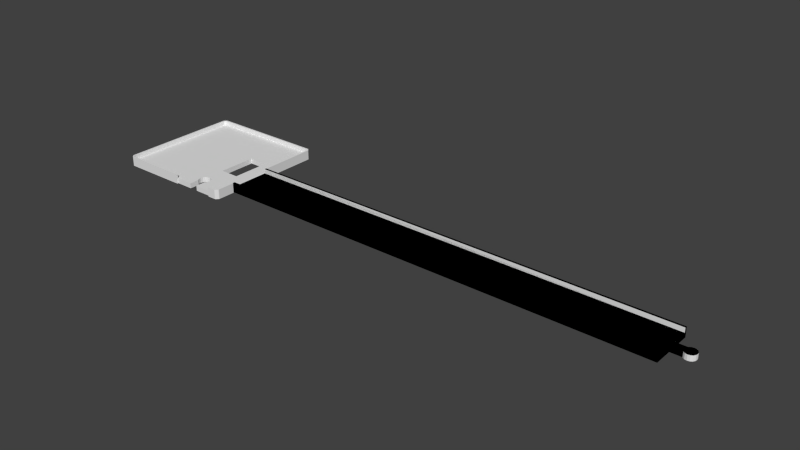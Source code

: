 # Source: 11.blend  (saved by Blender 2.68.0; exported with 4.5.12 LTS)
import bpy
from mathutils import Matrix  # noqa: F401  (used for matrix-valued properties, if any)

bpy.ops.wm.read_factory_settings(use_empty=True)
scene = bpy.context.scene
scene.name = 'Scene'

# ---- collections
col_collection_1 = bpy.data.collections.new('Collection 1'); scene.collection.children.link(col_collection_1)

# ---- world
world_world = bpy.data.worlds.new('World'); scene.world = world_world
world_world.color = (0.05088, 0.05088, 0.05088)
world_world.use_sun_shadow = False
world_world.sun_shadow_jitter_overblur = 0.0
world_world.cycles.sampling_method = 'MANUAL'
world_world.cycles.sample_map_resolution = 256

# ---- meshes
me_b1 = bpy.data.meshes.new('B1')
me_b1.from_pydata([(-0.01, 11.1, 1.4), (-0.01, 11.7, 0.0), (-0.01, 0.6, 1.4), (-0.01, 0.0, 0.0), (-0.01, 0.0, 2.6), (-0.01, 11.1, 2.6), (-0.01, 11.7, 2.6), (-0.01, 0.6, 2.6), (119.7, 0.0, 0.0), (119.7, 0.0, 2.6), (119.7, 6.85, 0.0), (119.7, 11.7, 0.0), (119.7, 4.85, 0.0), (122.6, 4.789, 0.0), (123.7, 7.35, 0.0), (124.3, 7.236, 0.0), (122.6, 6.85, 0.0), (123.1, 7.236, 0.0), (123.1, 4.464, 0.0), (124.8, 6.911, 0.0), (125.1, 6.424, 0.0), (123.7, 4.35, 0.0), (125.2, 5.85, 0.0), (124.3, 4.464, 0.0), (125.1, 5.276, 0.0), (124.8, 4.789, 0.0), (122.6, 4.85, 0.0), (122.6, 6.911, 0.0), (119.7, 11.7, 2.6), (119.7, 11.1, 2.6), (119.7, 11.1, 1.4), (119.7, 0.6, 1.4), (122.6, 4.85, 1.4), (119.7, 4.85, 1.4), (124.8, 4.789, 1.4), (123.1, 4.464, 1.4), (122.6, 4.789, 1.4), (123.7, 4.35, 1.4), (124.3, 4.464, 1.4), (125.1, 5.276, 1.4), (125.2, 5.85, 1.4), (125.1, 6.424, 1.4), (119.7, 6.85, 1.4), (123.1, 7.236, 1.4), (122.6, 6.911, 1.4), (124.8, 6.911, 1.4), (124.3, 7.236, 1.4), (122.6, 6.85, 1.4), (123.7, 7.35, 1.4), (119.7, 0.6, 2.6)], [], [(0, 1, 2), (3, 4, 2), (3, 2, 1), (1, 0, 5), (1, 5, 6), (2, 4, 7), (4, 3, 8), (9, 4, 8), (3, 1, 8), (10, 1, 11), (8, 1, 12), (13, 14, 15), (16, 17, 14), (18, 19, 20), (21, 20, 22), (23, 24, 25), (13, 19, 18), (18, 20, 21), (12, 16, 14), (13, 15, 19), (26, 14, 13), (16, 27, 17), (10, 16, 12), (10, 12, 1), (21, 22, 24), (21, 24, 23), (12, 14, 26), (1, 6, 11), (11, 6, 28), (6, 5, 29), (28, 6, 29), (5, 0, 30), (29, 5, 30), (0, 2, 31), (32, 0, 33), (33, 0, 31), (34, 0, 32), (35, 32, 36), (37, 32, 35), (38, 32, 37), (34, 32, 38), (39, 0, 34), (40, 0, 39), (41, 0, 40), (42, 0, 41), (43, 44, 45), (46, 43, 45), (45, 44, 41), (44, 47, 41), (47, 42, 41), (48, 43, 46), (42, 30, 0), (2, 7, 31), (31, 7, 49), (7, 4, 9), (49, 7, 9), (31, 8, 12), (31, 49, 9), (9, 8, 31), (33, 31, 12), (33, 12, 26), (32, 33, 26), (26, 13, 32), (32, 13, 36), (36, 13, 18), (35, 36, 18), (35, 18, 21), (37, 35, 21), (37, 21, 23), (38, 37, 23), (38, 23, 25), (34, 38, 25), (34, 25, 24), (39, 34, 24), (39, 24, 22), (40, 39, 22), (22, 20, 41), (40, 22, 41), (20, 19, 45), (41, 20, 45), (15, 46, 19), (19, 46, 45), (14, 48, 15), (15, 48, 46), (17, 43, 14), (14, 43, 48), (27, 44, 17), (17, 44, 43), (16, 47, 27), (27, 47, 44), (10, 42, 16), (16, 42, 47), (42, 10, 11), (30, 42, 11), (28, 30, 11), (29, 30, 28)])
me_b1.use_remesh_preserve_volume = False
me_b1.use_remesh_preserve_attributes = False
me_b1.use_mirror_vertex_groups = False
me_b1.update()
me_i = bpy.data.meshes.new('I')
me_i.from_pydata([(-0.2, 0.613, 0.0), (-0.149, 0.46, 0.0), (-0.2, 0.613, 2.6), (-0.2, 32.69, 0.0), (-0.149, 0.46, 2.6), (-0.2, 32.69, 2.6), (-0.149, 32.85, 0.0), (0.46, -0.149, 0.0), (0.46, 33.43, 0.0), (0.206, 0.689, 2.6), (0.46, -0.149, 2.6), (0.613, -0.2, 0.0), (-0.149, 32.85, 2.6), (0.613, 33.51, 0.0), (0.206, 32.62, 2.6), (18.29, -0.2, 0.0), (0.46, 33.43, 2.6), (32.69, 33.51, 0.0), (0.689, 0.206, 2.6), (0.206, 32.62, 1.4), (0.689, 33.1, 2.6), (0.613, -0.2, 2.6), (18.29, 0.152, 0.0), (0.613, 33.51, 2.6), (32.85, 33.43, 0.0), (0.689, 0.206, 1.4), (0.689, 33.1, 1.4), (0.206, 0.689, 1.4), (18.29, -0.2, 2.6), (23.14, 0.152, 0.0), (33.43, 32.85, 0.0), (32.69, 33.51, 2.6), (18.29, 0.206, 1.4), (32.62, 33.1, 1.4), (18.29, 0.152, 1.4), (23.14, 2.819, 0.0), (33.51, 32.69, 0.0), (32.85, 33.43, 2.6), (18.29, 0.206, 2.6), (33.1, 32.62, 1.4), (32.62, 33.1, 2.6), (23.14, 0.152, 1.4), (22.78, 3.353, 0.0), (23.65, 20.95, 0.0), (33.43, 32.85, 2.6), (28.96, 20.95, 1.4), (23.14, 2.819, 1.4), (22.78, 3.353, 1.4), (22.66, 3.988, 0.0), (23.65, 10.64, 0.0), (28.96, 20.95, 0.0), (33.51, 32.69, 2.6), (33.1, 32.62, 2.6), (33.1, 16.79, 1.4), (23.65, 20.95, 1.4), (22.66, 3.988, 1.4), (22.78, 4.648, 0.0), (23.65, 10.64, 1.4), (23.65, 5.512, 0.0), (33.3, 17.25, 0.0), (33.29, 17.25, 0.0), (33.29, 16.8, 0.0), (33.51, 17.25, 2.525), (33.51, 17.25, 2.595), (33.51, 17.25, 2.6), (33.1, 16.79, 2.6), (33.29, 5.901, 1.4), (33.3, 5.388, 1.4), (33.3, 5.55, 1.4), (33.29, 5.55, 1.4), (23.14, 5.156, 0.0), (28.96, 10.64, 0.0), (33.29, 16.78, 0.0), (33.51, 17.25, 0.0), (33.49, 17.25, 2.6), (33.29, 16.79, 2.6), (33.29, 17.25, 2.6), (28.96, 10.64, 1.4), (33.3, 5.55, 1.4), (33.29, 16.65, 1.4), (33.29, 16.79, 1.4), (33.29, 6.15, 1.4), (33.29, 16.79, 1.454), (33.1, 0.689, 1.4), (22.78, 4.648, 1.4), (23.14, 5.156, 1.4), (24.31, 5.639, 0.0), (33.29, 5.55, 0.0), (33.3, 5.388, 0.0), (33.3, 5.55, 0.0), (33.29, 16.79, 1.98), (33.1, 5.388, 1.4), (33.3, 5.55, 1.38), (32.62, 0.206, 1.4), (23.65, 5.512, 1.4), (24.94, 5.512, 0.0), (25.48, 5.156, 0.0), (33.1, 5.388, 2.6), (33.1, 0.689, 2.6), (32.62, 0.206, 2.6), (30.31, 0.206, 1.4), (24.31, 5.639, 1.4), (33.51, 5.388, 0.0), (25.81, 4.648, 0.0), (33.51, 5.388, 2.6), (30.31, 0.206, 2.6), (30.3, 0.152, 1.4), (24.94, 5.512, 1.4), (25.48, 5.156, 1.4), (33.43, 0.46, 2.6), (32.85, -0.149, 2.6), (30.31, 0.0, 1.4), (33.51, 0.613, 2.6), (25.96, 3.988, 0.0), (25.81, 4.648, 1.4), (32.69, -0.2, 2.6), (30.31, -0.2, 2.6), (30.3, 0.0, 1.4), (33.51, 0.613, 0.0), (25.81, 3.353, 0.0), (33.43, 0.46, 0.0), (32.85, -0.149, 0.0), (30.31, 0.0, 0.0), (30.3, 0.152, 0.0), (25.96, 3.988, 1.4), (25.45, 2.819, 0.0), (25.81, 3.353, 1.4), (32.69, -0.2, 0.0), (30.31, -0.2, 0.0), (30.3, 0.0, 0.0), (25.45, 0.152, 1.4), (25.45, 2.819, 1.4), (25.45, 0.152, 0.0), (33.51, 17.23, 0.0), (33.51, 16.79, 0.0), (33.3, 16.79, 0.0), (33.51, 17.24, 0.0), (33.51, 17.24, 0.0), (33.51, 16.79, 2.6), (33.51, 17.25, 2.6), (33.3, 16.65, 1.4), (33.3, 16.65, 1.4), (33.3, 6.15, 1.4), (33.3, 16.65, 1.4), (33.3, 16.65, 1.4), (33.29, 5.55, 2.6), (153.0, 5.55, 0.0), (33.29, 6.15, 2.6), (153.0, 5.55, 2.6), (153.0, 6.15, 1.4), (153.0, 10.4, 0.0), (153.0, 6.15, 2.6), (153.0, 12.4, 0.0), (153.0, 10.4, 1.4), (153.0, 17.25, 0.0), (155.9, 12.4, 0.0), (155.9, 10.4, 1.4), (155.9, 10.4, 0.0), (153.0, 12.4, 1.4), (157.0, 12.9, 0.0), (158.1, 10.34, 1.4), (153.0, 17.25, 2.6), (153.0, 16.65, 1.4), (155.9, 12.4, 1.4), (156.4, 12.79, 0.0), (155.9, 10.34, 0.0), (157.6, 10.01, 1.4), (158.4, 10.83, 1.4), (153.0, 16.65, 2.6), (155.9, 12.46, 0.0), (158.4, 11.97, 1.4), (156.4, 12.79, 1.4), (155.9, 10.34, 1.4), (158.1, 10.34, 0.0), (157.0, 9.9, 1.4), (158.4, 10.83, 0.0), (158.5, 11.4, 1.4), (157.6, 12.79, 0.0), (33.29, 16.65, 2.6), (155.9, 12.46, 1.4), (157.0, 12.9, 1.4), (156.4, 10.01, 1.4), (156.4, 10.01, 0.0), (157.6, 10.01, 0.0), (158.5, 11.4, 0.0), (158.1, 12.46, 0.0), (158.1, 12.46, 1.4), (157.6, 12.79, 1.4), (157.0, 9.9, 0.0), (158.4, 11.97, 0.0)], [], [(0, 1, 2), (2, 1, 4), (0, 3, 1), (1, 3, 6), (1, 6, 8), (1, 8, 13), (1, 13, 17), (1, 17, 24), (1, 24, 30), (1, 30, 36), (136, 137, 59, 73), (133, 135, 59, 137), (133, 134, 135), (59, 36, 73), (59, 135, 61, 60), (50, 36, 59, 60), (60, 61, 50), (122, 121, 127), (125, 102, 118), (103, 102, 113), (122, 120, 121), (123, 120, 122), (123, 122, 129), (125, 118, 120), (125, 120, 123), (119, 102, 125), (103, 88, 102), (113, 102, 119), (122, 127, 128), (70, 1, 58), (56, 1, 70), (48, 1, 56), (42, 1, 48), (35, 1, 42), (29, 1, 35), (22, 1, 29), (125, 123, 132), (15, 1, 22), (49, 1, 43), (1, 15, 11), (1, 11, 7), (1, 36, 43), (1, 49, 58), (95, 71, 96), (43, 36, 50), (88, 103, 96), (88, 96, 71), (71, 95, 86), (71, 86, 58), (71, 58, 49), (61, 135, 72, 71), (71, 50, 61), (72, 135, 89, 87), (88, 87, 89), (88, 71, 87), (71, 72, 87), (0, 2, 3), (3, 2, 5), (5, 2, 4), (9, 5, 4), (9, 14, 5), (18, 10, 21), (28, 18, 21), (10, 9, 4), (20, 5, 14), (23, 5, 20), (37, 20, 40), (51, 40, 52), (74, 76, 75, 138), (65, 75, 76, 52), (76, 74, 52), (74, 138, 139, 64), (64, 51, 52, 74), (44, 40, 51), (37, 40, 44), (31, 20, 37), (23, 20, 31), (16, 5, 23), (12, 5, 16), (38, 18, 28), (18, 9, 10), (4, 1, 7), (10, 4, 7), (10, 7, 11), (21, 10, 11), (21, 11, 15), (28, 21, 15), (28, 15, 22), (32, 28, 34), (34, 28, 22), (38, 28, 32), (34, 22, 29), (41, 34, 29), (41, 29, 35), (46, 41, 35), (35, 42, 47), (46, 35, 47), (42, 48, 55), (47, 42, 55), (55, 48, 56), (84, 55, 56), (84, 56, 70), (85, 84, 70), (85, 70, 58), (94, 85, 58), (94, 58, 86), (101, 94, 86), (101, 86, 95), (107, 101, 95), (107, 95, 96), (108, 107, 96), (96, 103, 108), (108, 103, 114), (103, 113, 114), (114, 113, 124), (119, 126, 113), (113, 126, 124), (125, 131, 119), (119, 131, 126), (132, 130, 125), (125, 130, 131), (130, 132, 123), (106, 130, 123), (129, 117, 123), (123, 117, 106), (117, 129, 122), (111, 117, 122), (128, 116, 122), (111, 116, 105), (122, 116, 111), (111, 105, 100), (116, 128, 127), (115, 116, 127), (115, 127, 121), (110, 115, 121), (110, 121, 120), (109, 110, 120), (109, 120, 118), (112, 109, 118), (112, 118, 102), (104, 112, 102), (91, 97, 67), (67, 97, 104), (67, 104, 102), (67, 102, 88), (92, 67, 88, 89), (78, 67, 92), (82, 65, 53, 80), (65, 82, 90, 75), (73, 36, 62), (51, 64, 63, 62), (62, 36, 51), (36, 30, 44), (51, 36, 44), (24, 37, 30), (30, 37, 44), (17, 31, 24), (24, 31, 37), (13, 23, 17), (17, 23, 31), (8, 16, 13), (13, 16, 23), (6, 12, 8), (8, 12, 16), (3, 5, 6), (6, 5, 12), (54, 43, 50), (45, 54, 50), (57, 49, 43), (54, 57, 43), (71, 77, 50), (50, 77, 45), (49, 57, 71), (71, 57, 77), (53, 65, 39), (39, 65, 52), (40, 33, 39), (52, 40, 39), (20, 26, 33), (40, 20, 33), (14, 19, 26), (20, 14, 26), (9, 27, 19), (14, 9, 19), (27, 9, 25), (25, 9, 18), (25, 18, 32), (32, 18, 38), (19, 27, 25), (41, 19, 32), (32, 19, 25), (41, 32, 34), (46, 19, 41), (47, 19, 46), (55, 19, 47), (84, 19, 55), (85, 19, 84), (94, 19, 85), (101, 19, 94), (107, 19, 101), (108, 19, 107), (106, 19, 108), (106, 108, 114), (106, 114, 124), (130, 124, 126), (130, 126, 131), (106, 124, 130), (100, 19, 106), (111, 106, 117), (100, 106, 111), (93, 19, 100), (83, 19, 93), (57, 19, 83), (57, 54, 19), (45, 77, 67), (77, 91, 67), (79, 81, 142, 143), (53, 81, 79, 80), (53, 66, 81), (68, 67, 78), (77, 57, 91), (33, 19, 39), (26, 19, 33), (91, 57, 83), (45, 69, 66, 53), (67, 68, 69), (45, 67, 69), (54, 45, 19), (39, 19, 45), (53, 39, 45), (100, 105, 93), (93, 105, 99), (105, 116, 115), (99, 105, 110), (110, 105, 115), (98, 109, 112), (104, 98, 112), (109, 99, 110), (97, 98, 104), (98, 99, 109), (83, 98, 91), (91, 98, 97), (93, 99, 83), (83, 99, 98), (145, 81, 66, 69), (178, 90, 82, 79), (82, 80, 79), (90, 178, 75), (81, 145, 147), (145, 69, 68, 78), (92, 89, 146, 78), (78, 146, 145), (148, 145, 146), (133, 146, 134), (146, 89, 135, 134), (154, 152, 136, 73), (150, 146, 133, 137), (165, 159, 177), (155, 164, 159), (182, 185, 189), (188, 189, 184), (183, 175, 173), (165, 185, 182), (182, 189, 188), (150, 155, 159), (165, 177, 185), (157, 159, 165), (155, 169, 164), (152, 155, 150), (152, 150, 137, 136), (188, 184, 175), (188, 175, 183), (150, 159, 157), (154, 73, 62, 63), (161, 154, 63, 64), (178, 168, 138, 75), (168, 139, 138), (139, 168, 161, 64), (178, 79, 140, 162), (168, 178, 162), (142, 149, 143), (143, 149, 153, 144), (181, 156, 172), (174, 156, 181), (166, 156, 174), (160, 156, 166), (171, 179, 186), (187, 171, 186), (186, 179, 170), (179, 163, 170), (163, 158, 170), (180, 171, 187), (147, 149, 142, 81), (149, 147, 151), (147, 145, 148), (151, 147, 148), (149, 146, 150), (149, 151, 148), (148, 146, 149), (153, 149, 150), (153, 150, 157), (156, 153, 157), (157, 165, 156), (156, 165, 172), (172, 165, 182), (181, 172, 182), (181, 182, 188), (174, 181, 188), (174, 188, 183), (166, 174, 183), (166, 183, 173), (160, 166, 173), (160, 173, 175), (167, 160, 175), (167, 175, 184), (176, 167, 184), (184, 189, 170), (176, 184, 170), (189, 185, 186), (170, 189, 186), (177, 187, 185), (185, 187, 186), (159, 180, 177), (177, 180, 187), (164, 171, 159), (159, 171, 180), (169, 179, 164), (164, 179, 171), (155, 163, 169), (169, 163, 179), (152, 158, 155), (155, 158, 163), (158, 152, 154), (162, 158, 154), (161, 162, 154), (168, 162, 161), (144, 141, 79), (79, 143, 144), (141, 140, 79), (153, 156, 144), (156, 160, 144), (160, 167, 144), (167, 176, 144), (144, 176, 170, 141), (141, 170, 158), (141, 158, 162, 140)])
me_i.use_remesh_preserve_volume = False
me_i.use_remesh_preserve_attributes = False
me_i.use_mirror_vertex_groups = False
me_i.update()

# ---- objects
ob_b1 = bpy.data.objects.new('B1', me_b1)
ob_i = bpy.data.objects.new('I', me_i)

# ---- transforms, parenting, visibility, modifiers, constraints
ob_b1.location = (33.3, 5.55, 0.0)
ob_b1.hide_viewport = True
ob_b1.lineart.crease_threshold = 0.0
ob_i.location = (0.0, 0.0, 0.0)
ob_i.lineart.crease_threshold = 0.0

# ---- collection membership
col_collection_1.objects.link(ob_b1)
col_collection_1.objects.link(ob_i)

# ---- scene / render settings (as saved in the file)
scene.frame_start = 1; scene.frame_end = 250; scene.frame_set(1)
scene.render.engine = 'BLENDER_EEVEE_NEXT'
scene.render.image_settings.color_mode = 'RGB'
scene.render.image_settings.compression = 90
scene.render.resolution_percentage = 50
scene.render.dither_intensity = 0.0
scene.cycles.use_denoising = False
scene.cycles.samples = 10
scene.cycles.sampling_pattern = 'TABULATED_SOBOL'
scene.cycles.light_sampling_threshold = 0.0
scene.cycles.use_adaptive_sampling = False
scene.cycles.use_light_tree = False
scene.cycles.blur_glossy = 0.0
scene.cycles.volume_bounces = 1
scene.cycles.pixel_filter_type = 'GAUSSIAN'
scene.cycles.sample_clamp_indirect = 0.0
scene.view_settings.view_transform = 'Standard'
bpy.context.view_layer.update()

# ---- added for rendering (the .blend has no active camera and no usable light): camera, sun
cam_auto = bpy.data.cameras.new('AutoCamera')
cam_auto.lens = 50.0
cam_auto.sensor_width = 36.0
cam_auto.clip_end = 2634.73
ob_auto_camera = bpy.data.objects.new('AutoCamera', cam_auto)
scene.collection.objects.link(ob_auto_camera)
ob_auto_camera.location = (229.278, -163.5, 121.402)
ob_auto_camera.rotation_euler = (1.09748, -7.21219e-08, 0.694738)
scene.camera = ob_auto_camera
light_auto_sun = bpy.data.lights.new('AutoSun', 'SUN')
light_auto_sun.energy = 3.0
light_auto_sun.angle = 0.0523599
ob_auto_sun = bpy.data.objects.new('AutoSun', light_auto_sun)
scene.collection.objects.link(ob_auto_sun)
ob_auto_sun.rotation_euler = (0.872665, 0.174533, 0.523599)
bpy.context.view_layer.update()
